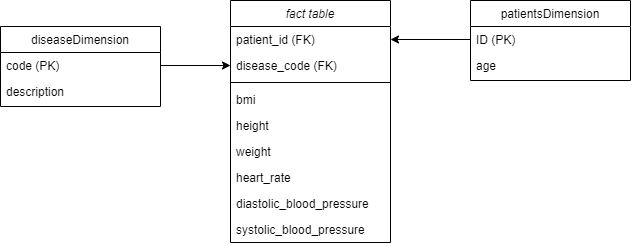

The diagram above was exported from draw.io. Its source (the exported page's mxGraphModel, read from the mxfile embedded in the PNG):
<mxGraphModel dx="410" dy="613" grid="1" gridSize="10" guides="1" tooltips="1" connect="1" arrows="1" fold="1" page="1" pageScale="1" pageWidth="827" pageHeight="1169" math="0" shadow="0">
  <root>
    <mxCell id="WIyWlLk6GJQsqaUBKTNV-0" />
    <mxCell id="WIyWlLk6GJQsqaUBKTNV-1" parent="WIyWlLk6GJQsqaUBKTNV-0" />
    <mxCell id="zkfFHV4jXpPFQw0GAbJ--0" value="fact table" style="swimlane;fontStyle=2;align=center;verticalAlign=top;childLayout=stackLayout;horizontal=1;startSize=26;horizontalStack=0;resizeParent=1;resizeLast=0;collapsible=1;marginBottom=0;rounded=0;shadow=0;strokeWidth=1;" parent="WIyWlLk6GJQsqaUBKTNV-1" vertex="1">
      <mxGeometry x="1550" y="200" width="160" height="242" as="geometry">
        <mxRectangle x="230" y="140" width="160" height="26" as="alternateBounds" />
      </mxGeometry>
    </mxCell>
    <mxCell id="zkfFHV4jXpPFQw0GAbJ--1" value="patient_id (FK)" style="text;align=left;verticalAlign=top;spacingLeft=4;spacingRight=4;overflow=hidden;rotatable=0;points=[[0,0.5],[1,0.5]];portConstraint=eastwest;fontStyle=0" parent="zkfFHV4jXpPFQw0GAbJ--0" vertex="1">
      <mxGeometry y="26" width="160" height="26" as="geometry" />
    </mxCell>
    <mxCell id="qMmVZTo50jKwcGNxzZUX-9" value="disease_code (FK)" style="text;align=left;verticalAlign=top;spacingLeft=4;spacingRight=4;overflow=hidden;rotatable=0;points=[[0,0.5],[1,0.5]];portConstraint=eastwest;rounded=0;shadow=0;html=0;fontStyle=0" parent="zkfFHV4jXpPFQw0GAbJ--0" vertex="1">
      <mxGeometry y="52" width="160" height="26" as="geometry" />
    </mxCell>
    <mxCell id="zkfFHV4jXpPFQw0GAbJ--4" value="" style="line;html=1;strokeWidth=1;align=left;verticalAlign=middle;spacingTop=-1;spacingLeft=3;spacingRight=3;rotatable=0;labelPosition=right;points=[];portConstraint=eastwest;" parent="zkfFHV4jXpPFQw0GAbJ--0" vertex="1">
      <mxGeometry y="78" width="160" height="8" as="geometry" />
    </mxCell>
    <mxCell id="qMmVZTo50jKwcGNxzZUX-28" value="bmi" style="text;align=left;verticalAlign=top;spacingLeft=4;spacingRight=4;overflow=hidden;rotatable=0;points=[[0,0.5],[1,0.5]];portConstraint=eastwest;" parent="zkfFHV4jXpPFQw0GAbJ--0" vertex="1">
      <mxGeometry y="86" width="160" height="26" as="geometry" />
    </mxCell>
    <mxCell id="qMmVZTo50jKwcGNxzZUX-29" value="height" style="text;align=left;verticalAlign=top;spacingLeft=4;spacingRight=4;overflow=hidden;rotatable=0;points=[[0,0.5],[1,0.5]];portConstraint=eastwest;" parent="zkfFHV4jXpPFQw0GAbJ--0" vertex="1">
      <mxGeometry y="112" width="160" height="26" as="geometry" />
    </mxCell>
    <mxCell id="zkfFHV4jXpPFQw0GAbJ--5" value="weight" style="text;align=left;verticalAlign=top;spacingLeft=4;spacingRight=4;overflow=hidden;rotatable=0;points=[[0,0.5],[1,0.5]];portConstraint=eastwest;" parent="zkfFHV4jXpPFQw0GAbJ--0" vertex="1">
      <mxGeometry y="138" width="160" height="26" as="geometry" />
    </mxCell>
    <mxCell id="t4IKYssKCoXJ1zRdxXGO-13" value="heart_rate" style="text;align=left;verticalAlign=top;spacingLeft=4;spacingRight=4;overflow=hidden;rotatable=0;points=[[0,0.5],[1,0.5]];portConstraint=eastwest;" vertex="1" parent="zkfFHV4jXpPFQw0GAbJ--0">
      <mxGeometry y="164" width="160" height="26" as="geometry" />
    </mxCell>
    <mxCell id="t4IKYssKCoXJ1zRdxXGO-14" value="diastolic_blood_pressure" style="text;align=left;verticalAlign=top;spacingLeft=4;spacingRight=4;overflow=hidden;rotatable=0;points=[[0,0.5],[1,0.5]];portConstraint=eastwest;" vertex="1" parent="zkfFHV4jXpPFQw0GAbJ--0">
      <mxGeometry y="190" width="160" height="26" as="geometry" />
    </mxCell>
    <mxCell id="t4IKYssKCoXJ1zRdxXGO-15" value="systolic_blood_pressure" style="text;align=left;verticalAlign=top;spacingLeft=4;spacingRight=4;overflow=hidden;rotatable=0;points=[[0,0.5],[1,0.5]];portConstraint=eastwest;" vertex="1" parent="zkfFHV4jXpPFQw0GAbJ--0">
      <mxGeometry y="216" width="160" height="26" as="geometry" />
    </mxCell>
    <mxCell id="zkfFHV4jXpPFQw0GAbJ--17" value="patientsDimension" style="swimlane;fontStyle=0;align=center;verticalAlign=top;childLayout=stackLayout;horizontal=1;startSize=26;horizontalStack=0;resizeParent=1;resizeLast=0;collapsible=1;marginBottom=0;rounded=0;shadow=0;strokeWidth=1;" parent="WIyWlLk6GJQsqaUBKTNV-1" vertex="1">
      <mxGeometry x="1790" y="200" width="160" height="80" as="geometry">
        <mxRectangle x="550" y="140" width="160" height="26" as="alternateBounds" />
      </mxGeometry>
    </mxCell>
    <mxCell id="zkfFHV4jXpPFQw0GAbJ--18" value="ID (PK)" style="text;align=left;verticalAlign=top;spacingLeft=4;spacingRight=4;overflow=hidden;rotatable=0;points=[[0,0.5],[1,0.5]];portConstraint=eastwest;fontStyle=0" parent="zkfFHV4jXpPFQw0GAbJ--17" vertex="1">
      <mxGeometry y="26" width="160" height="26" as="geometry" />
    </mxCell>
    <mxCell id="zkfFHV4jXpPFQw0GAbJ--19" value="age" style="text;align=left;verticalAlign=top;spacingLeft=4;spacingRight=4;overflow=hidden;rotatable=0;points=[[0,0.5],[1,0.5]];portConstraint=eastwest;rounded=0;shadow=0;html=0;" parent="zkfFHV4jXpPFQw0GAbJ--17" vertex="1">
      <mxGeometry y="52" width="160" height="26" as="geometry" />
    </mxCell>
    <mxCell id="qMmVZTo50jKwcGNxzZUX-27" value="" style="edgeStyle=orthogonalEdgeStyle;rounded=0;orthogonalLoop=1;jettySize=auto;html=1;exitX=0;exitY=0.5;exitDx=0;exitDy=0;entryX=1;entryY=0.5;entryDx=0;entryDy=0;" parent="WIyWlLk6GJQsqaUBKTNV-1" source="zkfFHV4jXpPFQw0GAbJ--18" target="zkfFHV4jXpPFQw0GAbJ--1" edge="1">
      <mxGeometry relative="1" as="geometry" />
    </mxCell>
    <mxCell id="t4IKYssKCoXJ1zRdxXGO-0" value="diseaseDimension" style="swimlane;fontStyle=0;align=center;verticalAlign=top;childLayout=stackLayout;horizontal=1;startSize=26;horizontalStack=0;resizeParent=1;resizeLast=0;collapsible=1;marginBottom=0;rounded=0;shadow=0;strokeWidth=1;" vertex="1" parent="WIyWlLk6GJQsqaUBKTNV-1">
      <mxGeometry x="1320" y="226" width="160" height="80" as="geometry">
        <mxRectangle x="550" y="140" width="160" height="26" as="alternateBounds" />
      </mxGeometry>
    </mxCell>
    <mxCell id="t4IKYssKCoXJ1zRdxXGO-1" value="code (PK)" style="text;align=left;verticalAlign=top;spacingLeft=4;spacingRight=4;overflow=hidden;rotatable=0;points=[[0,0.5],[1,0.5]];portConstraint=eastwest;fontStyle=0" vertex="1" parent="t4IKYssKCoXJ1zRdxXGO-0">
      <mxGeometry y="26" width="160" height="26" as="geometry" />
    </mxCell>
    <mxCell id="t4IKYssKCoXJ1zRdxXGO-2" value="description" style="text;align=left;verticalAlign=top;spacingLeft=4;spacingRight=4;overflow=hidden;rotatable=0;points=[[0,0.5],[1,0.5]];portConstraint=eastwest;rounded=0;shadow=0;html=0;" vertex="1" parent="t4IKYssKCoXJ1zRdxXGO-0">
      <mxGeometry y="52" width="160" height="26" as="geometry" />
    </mxCell>
    <mxCell id="t4IKYssKCoXJ1zRdxXGO-16" value="" style="edgeStyle=orthogonalEdgeStyle;rounded=0;orthogonalLoop=1;jettySize=auto;html=1;entryX=0;entryY=0.5;entryDx=0;entryDy=0;" edge="1" parent="WIyWlLk6GJQsqaUBKTNV-1" source="t4IKYssKCoXJ1zRdxXGO-1" target="qMmVZTo50jKwcGNxzZUX-9">
      <mxGeometry relative="1" as="geometry" />
    </mxCell>
  </root>
</mxGraphModel>